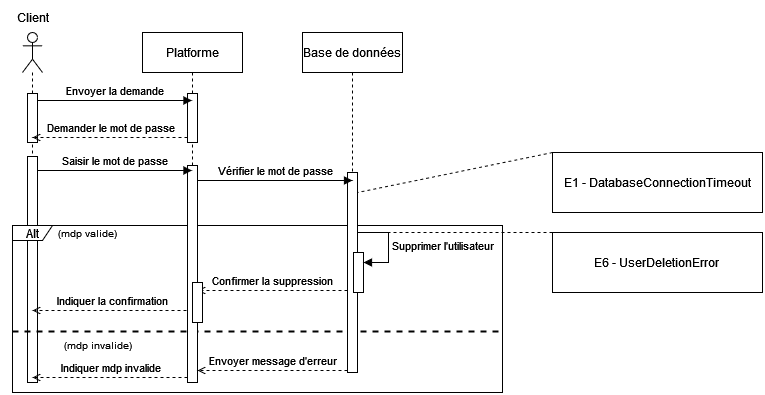

The diagram above was exported from draw.io. Its source (the exported page's mxGraphModel, read from the mxfile embedded in the PNG):
<mxGraphModel dx="1434" dy="805" grid="1" gridSize="10" guides="1" tooltips="1" connect="1" arrows="1" fold="1" page="1" pageScale="1" pageWidth="827" pageHeight="1169" math="0" shadow="0">
  <root>
    <mxCell id="0" />
    <mxCell id="1" parent="0" />
    <mxCell id="dnXW9nIK_5RSRmRNA0cP-1" value="" style="shape=umlLifeline;perimeter=lifelinePerimeter;whiteSpace=wrap;html=1;container=1;dropTarget=0;collapsible=0;recursiveResize=0;outlineConnect=0;portConstraint=eastwest;newEdgeStyle={&quot;curved&quot;:0,&quot;rounded&quot;:0};participant=umlActor;" parent="1" vertex="1">
      <mxGeometry x="70" y="40" width="20" height="350" as="geometry" />
    </mxCell>
    <mxCell id="dnXW9nIK_5RSRmRNA0cP-2" value="" style="html=1;points=[[0,0,0,0,5],[0,1,0,0,-5],[1,0,0,0,5],[1,1,0,0,-5]];perimeter=orthogonalPerimeter;outlineConnect=0;targetShapes=umlLifeline;portConstraint=eastwest;newEdgeStyle={&quot;curved&quot;:0,&quot;rounded&quot;:0};" parent="dnXW9nIK_5RSRmRNA0cP-1" vertex="1">
      <mxGeometry x="5" y="124" width="10" height="226" as="geometry" />
    </mxCell>
    <mxCell id="dnXW9nIK_5RSRmRNA0cP-10" value="Alt" style="shape=umlFrame;whiteSpace=wrap;html=1;pointerEvents=0;width=40;height=15;" parent="1" vertex="1">
      <mxGeometry x="60" y="233" width="490" height="167" as="geometry" />
    </mxCell>
    <mxCell id="dnXW9nIK_5RSRmRNA0cP-12" value="" style="line;strokeWidth=2;fillColor=none;align=left;verticalAlign=middle;spacingTop=-1;spacingLeft=3;spacingRight=3;rotatable=0;labelPosition=right;points=[];portConstraint=eastwest;strokeColor=inherit;dashed=1;" parent="1" vertex="1">
      <mxGeometry x="60" y="335" width="490" height="8" as="geometry" />
    </mxCell>
    <mxCell id="dnXW9nIK_5RSRmRNA0cP-15" value="Indiquer la confirmation" style="html=1;verticalAlign=bottom;endArrow=open;curved=0;rounded=0;endFill=0;dashed=1;" parent="1" edge="1">
      <mxGeometry relative="1" as="geometry">
        <mxPoint x="240" y="317.9999999999999" as="sourcePoint" />
        <mxPoint x="80" y="318" as="targetPoint" />
      </mxGeometry>
    </mxCell>
    <mxCell id="dnXW9nIK_5RSRmRNA0cP-16" value="" style="html=1;points=[[0,0,0,0,5],[0,1,0,0,-5],[1,0,0,0,5],[1,1,0,0,-5]];perimeter=orthogonalPerimeter;outlineConnect=0;targetShapes=umlLifeline;portConstraint=eastwest;newEdgeStyle={&quot;curved&quot;:0,&quot;rounded&quot;:0};" parent="1" vertex="1">
      <mxGeometry x="75" y="101" width="10" height="49" as="geometry" />
    </mxCell>
    <mxCell id="dnXW9nIK_5RSRmRNA0cP-19" value="&lt;font style=&quot;font-size: 10px;&quot;&gt;(mdp invalide)&lt;br&gt;&lt;/font&gt;" style="text;html=1;align=center;verticalAlign=middle;resizable=0;points=[];autosize=1;strokeColor=none;fillColor=none;" parent="1" vertex="1">
      <mxGeometry x="100" y="337" width="90" height="30" as="geometry" />
    </mxCell>
    <mxCell id="dnXW9nIK_5RSRmRNA0cP-20" value="Confirmer la suppression" style="html=1;verticalAlign=bottom;endArrow=open;curved=0;rounded=0;exitX=1;exitY=0;exitDx=0;exitDy=5;exitPerimeter=0;endFill=0;dashed=1;" parent="1" edge="1">
      <mxGeometry relative="1" as="geometry">
        <mxPoint x="395" y="298" as="sourcePoint" />
        <mxPoint x="245" y="298" as="targetPoint" />
      </mxGeometry>
    </mxCell>
    <mxCell id="dnXW9nIK_5RSRmRNA0cP-21" value="Indiquer mdp invalide" style="html=1;verticalAlign=bottom;endArrow=open;curved=0;rounded=0;exitX=0;exitY=1;exitDx=0;exitDy=-5;exitPerimeter=0;endFill=0;dashed=1;" parent="1" edge="1">
      <mxGeometry x="-0.0046" relative="1" as="geometry">
        <mxPoint x="235" y="384.9999999999999" as="sourcePoint" />
        <mxPoint x="80" y="385" as="targetPoint" />
        <mxPoint as="offset" />
      </mxGeometry>
    </mxCell>
    <mxCell id="dnXW9nIK_5RSRmRNA0cP-22" value="&lt;font style=&quot;font-size: 10px;&quot;&gt;(mdp valide)&lt;/font&gt;" style="text;html=1;align=center;verticalAlign=middle;resizable=0;points=[];autosize=1;strokeColor=none;fillColor=none;" parent="1" vertex="1">
      <mxGeometry x="95" y="225" width="80" height="30" as="geometry" />
    </mxCell>
    <mxCell id="dnXW9nIK_5RSRmRNA0cP-9" value="Valider le formulaire" style="html=1;align=left;spacingLeft=2;endArrow=block;rounded=0;edgeStyle=orthogonalEdgeStyle;curved=0;rounded=0;" parent="1" edge="1">
      <mxGeometry relative="1" as="geometry">
        <mxPoint x="245" y="183" as="sourcePoint" />
        <Array as="points">
          <mxPoint x="275" y="213" />
        </Array>
      </mxGeometry>
    </mxCell>
    <mxCell id="dnXW9nIK_5RSRmRNA0cP-25" value="Demander le mot de passe" style="html=1;verticalAlign=bottom;endArrow=open;curved=0;rounded=0;exitX=0;exitY=1;exitDx=0;exitDy=-5;exitPerimeter=0;endFill=0;dashed=1;" parent="1" edge="1">
      <mxGeometry x="-0.0046" relative="1" as="geometry">
        <mxPoint x="235" y="144.9999999999999" as="sourcePoint" />
        <mxPoint x="80" y="145" as="targetPoint" />
        <mxPoint as="offset" />
      </mxGeometry>
    </mxCell>
    <mxCell id="dnXW9nIK_5RSRmRNA0cP-4" value="Platforme" style="shape=umlLifeline;perimeter=lifelinePerimeter;whiteSpace=wrap;html=1;container=1;dropTarget=0;collapsible=0;recursiveResize=0;outlineConnect=0;portConstraint=eastwest;newEdgeStyle={&quot;curved&quot;:0,&quot;rounded&quot;:0};" parent="1" vertex="1">
      <mxGeometry x="190" y="40" width="100" height="350" as="geometry" />
    </mxCell>
    <mxCell id="dnXW9nIK_5RSRmRNA0cP-5" value="Base de données" style="shape=umlLifeline;perimeter=lifelinePerimeter;whiteSpace=wrap;html=1;container=1;dropTarget=0;collapsible=0;recursiveResize=0;outlineConnect=0;portConstraint=eastwest;newEdgeStyle={&quot;curved&quot;:0,&quot;rounded&quot;:0};" parent="1" vertex="1">
      <mxGeometry x="350" y="40" width="100" height="230" as="geometry" />
    </mxCell>
    <mxCell id="dnXW9nIK_5RSRmRNA0cP-6" value="" style="html=1;points=[[0,0,0,0,5],[0,1,0,0,-5],[1,0,0,0,5],[1,1,0,0,-5]];perimeter=orthogonalPerimeter;outlineConnect=0;targetShapes=umlLifeline;portConstraint=eastwest;newEdgeStyle={&quot;curved&quot;:0,&quot;rounded&quot;:0};" parent="1" vertex="1">
      <mxGeometry x="235" y="173" width="10" height="217" as="geometry" />
    </mxCell>
    <mxCell id="dnXW9nIK_5RSRmRNA0cP-7" value="Saisir le mot de passe" style="html=1;verticalAlign=bottom;endArrow=block;curved=0;rounded=0;exitX=1;exitY=0;exitDx=0;exitDy=5;exitPerimeter=0;" parent="1" edge="1">
      <mxGeometry x="-0.0014" relative="1" as="geometry">
        <mxPoint x="85" y="178" as="sourcePoint" />
        <mxPoint x="239.5" y="178" as="targetPoint" />
        <mxPoint as="offset" />
      </mxGeometry>
    </mxCell>
    <mxCell id="dnXW9nIK_5RSRmRNA0cP-3" value="Client" style="text;html=1;align=center;verticalAlign=middle;resizable=0;points=[];autosize=1;strokeColor=none;fillColor=none;" parent="1" vertex="1">
      <mxGeometry x="50" y="10" width="60" height="30" as="geometry" />
    </mxCell>
    <mxCell id="dnXW9nIK_5RSRmRNA0cP-14" value="" style="html=1;points=[[0,0,0,0,5],[0,1,0,0,-5],[1,0,0,0,5],[1,1,0,0,-5]];perimeter=orthogonalPerimeter;outlineConnect=0;targetShapes=umlLifeline;portConstraint=eastwest;newEdgeStyle={&quot;curved&quot;:0,&quot;rounded&quot;:0};" parent="1" vertex="1">
      <mxGeometry x="395" y="180" width="10" height="200" as="geometry" />
    </mxCell>
    <mxCell id="dnXW9nIK_5RSRmRNA0cP-13" value="Vérifier le mot de passe" style="html=1;verticalAlign=bottom;endArrow=block;curved=0;rounded=0;exitX=1;exitY=0;exitDx=0;exitDy=5;exitPerimeter=0;" parent="1" edge="1">
      <mxGeometry relative="1" as="geometry">
        <mxPoint x="245" y="188" as="sourcePoint" />
        <mxPoint x="400" y="188" as="targetPoint" />
      </mxGeometry>
    </mxCell>
    <mxCell id="dnXW9nIK_5RSRmRNA0cP-24" value="" style="html=1;points=[[0,0,0,0,5],[0,1,0,0,-5],[1,0,0,0,5],[1,1,0,0,-5]];perimeter=orthogonalPerimeter;outlineConnect=0;targetShapes=umlLifeline;portConstraint=eastwest;newEdgeStyle={&quot;curved&quot;:0,&quot;rounded&quot;:0};" parent="1" vertex="1">
      <mxGeometry x="235" y="101" width="10" height="49" as="geometry" />
    </mxCell>
    <mxCell id="dnXW9nIK_5RSRmRNA0cP-23" value="Envoyer la demande" style="html=1;verticalAlign=bottom;endArrow=block;curved=0;rounded=0;exitX=1;exitY=0;exitDx=0;exitDy=5;exitPerimeter=0;" parent="1" edge="1">
      <mxGeometry relative="1" as="geometry">
        <mxPoint x="85" y="108" as="sourcePoint" />
        <mxPoint x="239.5" y="108" as="targetPoint" />
      </mxGeometry>
    </mxCell>
    <mxCell id="dnXW9nIK_5RSRmRNA0cP-18" value="" style="html=1;points=[[0,0,0,0,5],[0,1,0,0,-5],[1,0,0,0,5],[1,1,0,0,-5]];perimeter=orthogonalPerimeter;outlineConnect=0;targetShapes=umlLifeline;portConstraint=eastwest;newEdgeStyle={&quot;curved&quot;:0,&quot;rounded&quot;:0};" parent="1" vertex="1">
      <mxGeometry x="240" y="290" width="10" height="40" as="geometry" />
    </mxCell>
    <mxCell id="CQ68UQgN5FyMl3WP1Ong-1" value="" style="html=1;points=[[0,0,0,0,5],[0,1,0,0,-5],[1,0,0,0,5],[1,1,0,0,-5]];perimeter=orthogonalPerimeter;outlineConnect=0;targetShapes=umlLifeline;portConstraint=eastwest;newEdgeStyle={&quot;curved&quot;:0,&quot;rounded&quot;:0};" parent="1" vertex="1">
      <mxGeometry x="401" y="260" width="10" height="40" as="geometry" />
    </mxCell>
    <mxCell id="CQ68UQgN5FyMl3WP1Ong-2" value="Supprimer l'utilisateur" style="html=1;align=left;spacingLeft=2;endArrow=block;rounded=0;edgeStyle=orthogonalEdgeStyle;curved=0;rounded=0;" parent="1" target="CQ68UQgN5FyMl3WP1Ong-1" edge="1">
      <mxGeometry relative="1" as="geometry">
        <mxPoint x="406" y="240" as="sourcePoint" />
        <Array as="points">
          <mxPoint x="436" y="270" />
        </Array>
      </mxGeometry>
    </mxCell>
    <mxCell id="AEJbHB-he5cDolExawYs-1" value="Envoyer message d'erreur" style="html=1;verticalAlign=bottom;endArrow=open;curved=0;rounded=0;exitX=1;exitY=0;exitDx=0;exitDy=5;exitPerimeter=0;endFill=0;dashed=1;" parent="1" edge="1">
      <mxGeometry relative="1" as="geometry">
        <mxPoint x="395" y="378" as="sourcePoint" />
        <mxPoint x="245" y="378" as="targetPoint" />
      </mxGeometry>
    </mxCell>
    <mxCell id="mqV6mKimX49mMqVKqUqW-1" value="" style="endArrow=none;html=1;rounded=0;entryX=0.9;entryY=0.5;entryDx=0;entryDy=0;entryPerimeter=0;exitX=0;exitY=0;exitDx=0;exitDy=0;dashed=1;endFill=0;" parent="1" source="mqV6mKimX49mMqVKqUqW-2" edge="1">
      <mxGeometry width="50" height="50" relative="1" as="geometry">
        <mxPoint x="600" y="215" as="sourcePoint" />
        <mxPoint x="404.9999999999998" y="199.9999999999999" as="targetPoint" />
      </mxGeometry>
    </mxCell>
    <mxCell id="mqV6mKimX49mMqVKqUqW-2" value="&lt;div&gt;E1 - DatabaseConnectionTimeout&lt;/div&gt;" style="rounded=0;whiteSpace=wrap;html=1;" parent="1" vertex="1">
      <mxGeometry x="600" y="160" width="210" height="60" as="geometry" />
    </mxCell>
    <mxCell id="eOw7wWQeQm6XlT8pGD4n-1" value="" style="endArrow=none;html=1;rounded=0;entryX=0.9;entryY=0.5;entryDx=0;entryDy=0;entryPerimeter=0;exitX=0;exitY=0;exitDx=0;exitDy=0;dashed=1;endFill=0;" parent="1" source="eOw7wWQeQm6XlT8pGD4n-2" edge="1">
      <mxGeometry width="50" height="50" relative="1" as="geometry">
        <mxPoint x="600" y="255" as="sourcePoint" />
        <mxPoint x="404.9999999999998" y="239.9999999999999" as="targetPoint" />
      </mxGeometry>
    </mxCell>
    <mxCell id="eOw7wWQeQm6XlT8pGD4n-2" value="&lt;div&gt;E6 - UserDeletionError&lt;br&gt;&lt;/div&gt;" style="rounded=0;whiteSpace=wrap;html=1;" parent="1" vertex="1">
      <mxGeometry x="600" y="240" width="210" height="60" as="geometry" />
    </mxCell>
  </root>
</mxGraphModel>